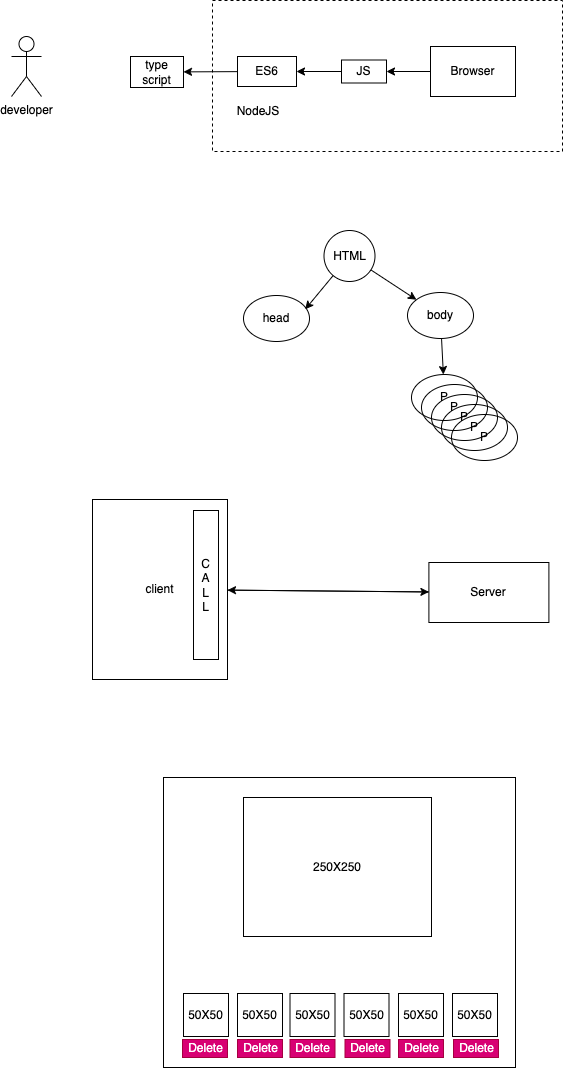

The diagram above was exported from draw.io. Its source (the exported page's mxGraphModel, read from the mxfile embedded in the PNG):
<mxGraphModel dx="791" dy="531" grid="0" gridSize="10" guides="1" tooltips="1" connect="1" arrows="1" fold="1" page="0" pageScale="1" pageWidth="827" pageHeight="1169" math="0" shadow="0">
  <root>
    <mxCell id="0" />
    <mxCell id="1" parent="0" />
    <mxCell id="12" value="" style="rounded=0;whiteSpace=wrap;html=1;gradientColor=none;fillColor=none;dashed=1;" vertex="1" parent="1">
      <mxGeometry x="254" y="321" width="350" height="151" as="geometry" />
    </mxCell>
    <mxCell id="3" style="edgeStyle=none;html=1;" edge="1" parent="1" source="2" target="4">
      <mxGeometry relative="1" as="geometry">
        <mxPoint x="422.4708353678385" y="392" as="targetPoint" />
      </mxGeometry>
    </mxCell>
    <mxCell id="2" value="Browser" style="rounded=0;whiteSpace=wrap;html=1;" vertex="1" parent="1">
      <mxGeometry x="472" y="367" width="85" height="50" as="geometry" />
    </mxCell>
    <mxCell id="7" style="edgeStyle=none;html=1;" edge="1" parent="1" source="4" target="8">
      <mxGeometry relative="1" as="geometry">
        <mxPoint x="323.4041442871094" y="392" as="targetPoint" />
      </mxGeometry>
    </mxCell>
    <mxCell id="4" value="JS" style="rounded=0;whiteSpace=wrap;html=1;" vertex="1" parent="1">
      <mxGeometry x="383" y="380.5" width="45" height="23" as="geometry" />
    </mxCell>
    <mxCell id="6" value="developer" style="shape=umlActor;verticalLabelPosition=bottom;verticalAlign=top;html=1;outlineConnect=0;" vertex="1" parent="1">
      <mxGeometry x="53" y="357" width="30" height="60" as="geometry" />
    </mxCell>
    <mxCell id="9" style="edgeStyle=none;html=1;" edge="1" parent="1" source="8" target="10">
      <mxGeometry relative="1" as="geometry">
        <mxPoint x="212.73747762044275" y="392" as="targetPoint" />
      </mxGeometry>
    </mxCell>
    <mxCell id="8" value="ES6" style="rounded=0;whiteSpace=wrap;html=1;" vertex="1" parent="1">
      <mxGeometry x="279" y="377" width="59" height="30" as="geometry" />
    </mxCell>
    <mxCell id="10" value="type&lt;br&gt;script" style="rounded=0;whiteSpace=wrap;html=1;" vertex="1" parent="1">
      <mxGeometry x="172" y="377" width="53" height="31" as="geometry" />
    </mxCell>
    <mxCell id="13" value="NodeJS" style="text;html=1;strokeColor=none;fillColor=none;align=center;verticalAlign=middle;whiteSpace=wrap;rounded=0;dashed=1;" vertex="1" parent="1">
      <mxGeometry x="270" y="417" width="60" height="30" as="geometry" />
    </mxCell>
    <mxCell id="22" style="edgeStyle=none;html=1;entryX=0.935;entryY=0.3;entryDx=0;entryDy=0;entryPerimeter=0;" edge="1" parent="1" source="14" target="15">
      <mxGeometry relative="1" as="geometry" />
    </mxCell>
    <mxCell id="23" style="edgeStyle=none;html=1;" edge="1" parent="1" source="14" target="16">
      <mxGeometry relative="1" as="geometry" />
    </mxCell>
    <mxCell id="14" value="HTML" style="ellipse;whiteSpace=wrap;html=1;aspect=fixed;fillColor=none;gradientColor=none;" vertex="1" parent="1">
      <mxGeometry x="365.5" y="551" width="51" height="51" as="geometry" />
    </mxCell>
    <mxCell id="15" value="head" style="ellipse;whiteSpace=wrap;html=1;fillColor=none;gradientColor=none;" vertex="1" parent="1">
      <mxGeometry x="285" y="616" width="66" height="46" as="geometry" />
    </mxCell>
    <mxCell id="24" style="edgeStyle=none;html=1;" edge="1" parent="1" source="16" target="17">
      <mxGeometry relative="1" as="geometry" />
    </mxCell>
    <mxCell id="16" value="body" style="ellipse;whiteSpace=wrap;html=1;fillColor=none;gradientColor=none;" vertex="1" parent="1">
      <mxGeometry x="449" y="613" width="66" height="46" as="geometry" />
    </mxCell>
    <mxCell id="17" value="P" style="ellipse;whiteSpace=wrap;html=1;fillColor=none;gradientColor=none;" vertex="1" parent="1">
      <mxGeometry x="453" y="695" width="66" height="46" as="geometry" />
    </mxCell>
    <mxCell id="18" value="P" style="ellipse;whiteSpace=wrap;html=1;fillColor=none;gradientColor=none;" vertex="1" parent="1">
      <mxGeometry x="463" y="705" width="66" height="46" as="geometry" />
    </mxCell>
    <mxCell id="19" value="P" style="ellipse;whiteSpace=wrap;html=1;fillColor=none;gradientColor=none;" vertex="1" parent="1">
      <mxGeometry x="473" y="715" width="66" height="46" as="geometry" />
    </mxCell>
    <mxCell id="20" value="P" style="ellipse;whiteSpace=wrap;html=1;fillColor=none;gradientColor=none;" vertex="1" parent="1">
      <mxGeometry x="483" y="725" width="66" height="46" as="geometry" />
    </mxCell>
    <mxCell id="21" value="P" style="ellipse;whiteSpace=wrap;html=1;fillColor=none;gradientColor=none;" vertex="1" parent="1">
      <mxGeometry x="493" y="735" width="66" height="46" as="geometry" />
    </mxCell>
    <mxCell id="26" style="edgeStyle=none;html=1;" edge="1" parent="1" source="25" target="27">
      <mxGeometry relative="1" as="geometry">
        <mxPoint x="530.4041442871094" y="913" as="targetPoint" />
      </mxGeometry>
    </mxCell>
    <mxCell id="25" value="client" style="rounded=0;whiteSpace=wrap;html=1;fillColor=none;gradientColor=none;" vertex="1" parent="1">
      <mxGeometry x="134" y="820" width="135" height="180" as="geometry" />
    </mxCell>
    <mxCell id="28" style="edgeStyle=none;html=1;" edge="1" parent="1" source="27" target="25">
      <mxGeometry relative="1" as="geometry" />
    </mxCell>
    <mxCell id="27" value="Server" style="rounded=0;whiteSpace=wrap;html=1;fillColor=none;gradientColor=none;" vertex="1" parent="1">
      <mxGeometry x="470.4041442871094" y="883" width="120" height="60" as="geometry" />
    </mxCell>
    <mxCell id="29" value="C&lt;br&gt;A&lt;br&gt;L&lt;br&gt;L" style="rounded=0;whiteSpace=wrap;html=1;fillColor=none;gradientColor=none;" vertex="1" parent="1">
      <mxGeometry x="235" y="831" width="25" height="149" as="geometry" />
    </mxCell>
    <mxCell id="30" value="" style="rounded=0;whiteSpace=wrap;html=1;fillColor=none;gradientColor=none;" vertex="1" parent="1">
      <mxGeometry x="205" y="1098" width="352" height="290" as="geometry" />
    </mxCell>
    <mxCell id="31" value="250X250" style="rounded=0;whiteSpace=wrap;html=1;fillColor=none;gradientColor=none;" vertex="1" parent="1">
      <mxGeometry x="285" y="1118" width="188" height="139" as="geometry" />
    </mxCell>
    <mxCell id="32" value="50X50" style="rounded=0;whiteSpace=wrap;html=1;fillColor=none;gradientColor=none;" vertex="1" parent="1">
      <mxGeometry x="225" y="1314" width="45" height="43" as="geometry" />
    </mxCell>
    <mxCell id="33" value="50X50" style="rounded=0;whiteSpace=wrap;html=1;fillColor=none;gradientColor=none;" vertex="1" parent="1">
      <mxGeometry x="279" y="1314" width="45" height="43" as="geometry" />
    </mxCell>
    <mxCell id="34" value="50X50" style="rounded=0;whiteSpace=wrap;html=1;fillColor=none;gradientColor=none;" vertex="1" parent="1">
      <mxGeometry x="331.5" y="1314" width="45" height="43" as="geometry" />
    </mxCell>
    <mxCell id="35" value="50X50" style="rounded=0;whiteSpace=wrap;html=1;fillColor=none;gradientColor=none;" vertex="1" parent="1">
      <mxGeometry x="385.5" y="1314" width="45" height="43" as="geometry" />
    </mxCell>
    <mxCell id="36" value="50X50" style="rounded=0;whiteSpace=wrap;html=1;fillColor=none;gradientColor=none;" vertex="1" parent="1">
      <mxGeometry x="440" y="1314" width="45" height="43" as="geometry" />
    </mxCell>
    <mxCell id="37" value="50X50" style="rounded=0;whiteSpace=wrap;html=1;fillColor=none;gradientColor=none;" vertex="1" parent="1">
      <mxGeometry x="494" y="1314" width="45" height="43" as="geometry" />
    </mxCell>
    <mxCell id="38" value="Delete" style="text;html=1;align=center;verticalAlign=middle;resizable=0;points=[];autosize=1;strokeColor=#A50040;fillColor=#d80073;fontColor=#ffffff;" vertex="1" parent="1">
      <mxGeometry x="224" y="1360" width="45" height="18" as="geometry" />
    </mxCell>
    <mxCell id="39" value="Delete" style="text;html=1;align=center;verticalAlign=middle;resizable=0;points=[];autosize=1;strokeColor=#A50040;fillColor=#d80073;fontColor=#ffffff;" vertex="1" parent="1">
      <mxGeometry x="279" y="1360" width="45" height="18" as="geometry" />
    </mxCell>
    <mxCell id="40" value="Delete" style="text;html=1;align=center;verticalAlign=middle;resizable=0;points=[];autosize=1;strokeColor=#A50040;fillColor=#d80073;fontColor=#ffffff;" vertex="1" parent="1">
      <mxGeometry x="331.5" y="1360" width="45" height="18" as="geometry" />
    </mxCell>
    <mxCell id="41" value="Delete" style="text;html=1;align=center;verticalAlign=middle;resizable=0;points=[];autosize=1;strokeColor=#A50040;fillColor=#d80073;fontColor=#ffffff;" vertex="1" parent="1">
      <mxGeometry x="386.5" y="1360" width="45" height="18" as="geometry" />
    </mxCell>
    <mxCell id="42" value="Delete" style="text;html=1;align=center;verticalAlign=middle;resizable=0;points=[];autosize=1;strokeColor=#A50040;fillColor=#d80073;fontColor=#ffffff;" vertex="1" parent="1">
      <mxGeometry x="440" y="1360" width="45" height="18" as="geometry" />
    </mxCell>
    <mxCell id="43" value="Delete" style="text;html=1;align=center;verticalAlign=middle;resizable=0;points=[];autosize=1;strokeColor=#A50040;fillColor=#d80073;fontColor=#ffffff;" vertex="1" parent="1">
      <mxGeometry x="495" y="1360" width="45" height="18" as="geometry" />
    </mxCell>
  </root>
</mxGraphModel>